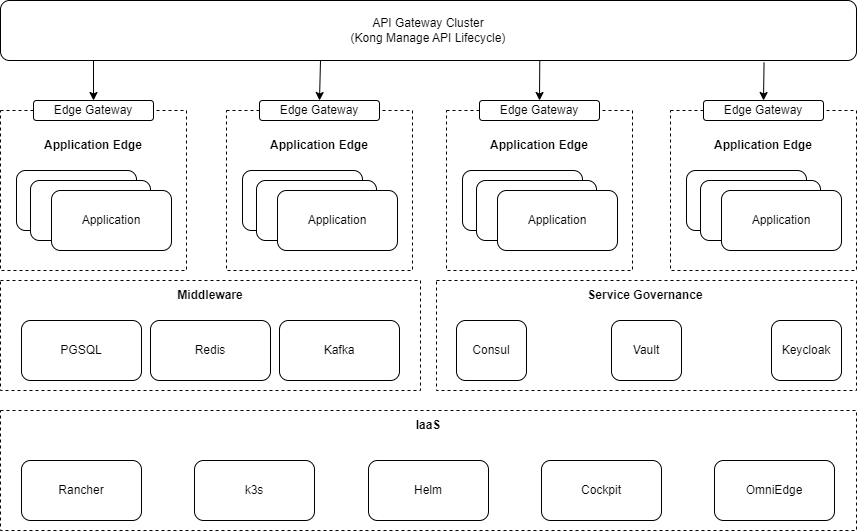

The diagram above was exported from draw.io. Its source (the exported page's mxGraphModel, read from the mxfile embedded in the PNG):
<mxGraphModel dx="1712" dy="1144" grid="1" gridSize="10" guides="1" tooltips="1" connect="1" arrows="1" fold="1" page="1" pageScale="1" pageWidth="1200" pageHeight="1600" math="0" shadow="0">
  <root>
    <mxCell id="0" />
    <mxCell id="1" parent="0" />
    <mxCell id="16" value="&lt;b&gt;&lt;br&gt;&lt;/b&gt;" style="rounded=0;whiteSpace=wrap;html=1;dashed=1;" parent="1" vertex="1">
      <mxGeometry x="110" y="380" width="420" height="110" as="geometry" />
    </mxCell>
    <mxCell id="15" value="&lt;b&gt;&lt;br&gt;&lt;/b&gt;" style="rounded=0;whiteSpace=wrap;html=1;dashed=1;" parent="1" vertex="1">
      <mxGeometry x="546" y="380" width="420" height="110" as="geometry" />
    </mxCell>
    <mxCell id="14" value="" style="rounded=0;whiteSpace=wrap;html=1;dashed=1;" parent="1" vertex="1">
      <mxGeometry x="110" y="510" width="856" height="120" as="geometry" />
    </mxCell>
    <mxCell id="2" value="Rancher" style="rounded=1;whiteSpace=wrap;html=1;" parent="1" vertex="1">
      <mxGeometry x="131" y="560" width="120" height="60" as="geometry" />
    </mxCell>
    <mxCell id="3" value="PGSQL" style="rounded=1;whiteSpace=wrap;html=1;" parent="1" vertex="1">
      <mxGeometry x="131" y="420" width="120" height="60" as="geometry" />
    </mxCell>
    <mxCell id="4" value="Redis" style="rounded=1;whiteSpace=wrap;html=1;" parent="1" vertex="1">
      <mxGeometry x="260" y="420" width="120" height="60" as="geometry" />
    </mxCell>
    <mxCell id="5" value="Kafka" style="rounded=1;whiteSpace=wrap;html=1;" parent="1" vertex="1">
      <mxGeometry x="389" y="420" width="120" height="60" as="geometry" />
    </mxCell>
    <mxCell id="6" value="Consul" style="rounded=1;whiteSpace=wrap;html=1;" parent="1" vertex="1">
      <mxGeometry x="566" y="420" width="70" height="60" as="geometry" />
    </mxCell>
    <mxCell id="9" value="k3s" style="rounded=1;whiteSpace=wrap;html=1;" parent="1" vertex="1">
      <mxGeometry x="304" y="560" width="120" height="60" as="geometry" />
    </mxCell>
    <mxCell id="10" value="Helm" style="rounded=1;whiteSpace=wrap;html=1;" parent="1" vertex="1">
      <mxGeometry x="478" y="560" width="120" height="60" as="geometry" />
    </mxCell>
    <mxCell id="11" value="Cockpit" style="rounded=1;whiteSpace=wrap;html=1;" parent="1" vertex="1">
      <mxGeometry x="651" y="560" width="120" height="60" as="geometry" />
    </mxCell>
    <mxCell id="12" value="OmniEdge" style="rounded=1;whiteSpace=wrap;html=1;" parent="1" vertex="1">
      <mxGeometry x="824" y="560" width="120" height="60" as="geometry" />
    </mxCell>
    <mxCell id="17" value="&lt;b&gt;Middleware&lt;/b&gt;" style="text;html=1;strokeColor=none;fillColor=none;align=center;verticalAlign=middle;whiteSpace=wrap;rounded=0;dashed=1;" parent="1" vertex="1">
      <mxGeometry x="267" y="380" width="106" height="30" as="geometry" />
    </mxCell>
    <mxCell id="18" value="&lt;b&gt;Service Governance&lt;/b&gt;" style="text;html=1;strokeColor=none;fillColor=none;align=center;verticalAlign=middle;whiteSpace=wrap;rounded=0;dashed=1;" parent="1" vertex="1">
      <mxGeometry x="678" y="380" width="154" height="30" as="geometry" />
    </mxCell>
    <mxCell id="19" value="&lt;b&gt;IaaS&lt;/b&gt;" style="text;html=1;strokeColor=none;fillColor=none;align=center;verticalAlign=middle;whiteSpace=wrap;rounded=0;dashed=1;" parent="1" vertex="1">
      <mxGeometry x="508" y="510" width="60" height="30" as="geometry" />
    </mxCell>
    <mxCell id="20" value="" style="rounded=0;whiteSpace=wrap;html=1;dashed=1;" parent="1" vertex="1">
      <mxGeometry x="110" y="210" width="186" height="160" as="geometry" />
    </mxCell>
    <mxCell id="21" value="PGSQL" style="rounded=1;whiteSpace=wrap;html=1;" parent="1" vertex="1">
      <mxGeometry x="126" y="270" width="120" height="60" as="geometry" />
    </mxCell>
    <mxCell id="22" value="PGSQL" style="rounded=1;whiteSpace=wrap;html=1;" parent="1" vertex="1">
      <mxGeometry x="140" y="280" width="120" height="60" as="geometry" />
    </mxCell>
    <mxCell id="23" value="Application" style="rounded=1;whiteSpace=wrap;html=1;" parent="1" vertex="1">
      <mxGeometry x="161" y="290" width="120" height="60" as="geometry" />
    </mxCell>
    <mxCell id="24" value="&lt;b&gt;Application Edge&lt;/b&gt;" style="text;html=1;strokeColor=none;fillColor=none;align=center;verticalAlign=middle;whiteSpace=wrap;rounded=0;dashed=1;" parent="1" vertex="1">
      <mxGeometry x="150" y="230" width="106" height="30" as="geometry" />
    </mxCell>
    <mxCell id="25" value="" style="rounded=0;whiteSpace=wrap;html=1;dashed=1;" parent="1" vertex="1">
      <mxGeometry x="336" y="210" width="186" height="160" as="geometry" />
    </mxCell>
    <mxCell id="26" value="PGSQL" style="rounded=1;whiteSpace=wrap;html=1;" parent="1" vertex="1">
      <mxGeometry x="352" y="270" width="120" height="60" as="geometry" />
    </mxCell>
    <mxCell id="27" value="PGSQL" style="rounded=1;whiteSpace=wrap;html=1;" parent="1" vertex="1">
      <mxGeometry x="366" y="280" width="120" height="60" as="geometry" />
    </mxCell>
    <mxCell id="28" value="Application" style="rounded=1;whiteSpace=wrap;html=1;" parent="1" vertex="1">
      <mxGeometry x="387" y="290" width="120" height="60" as="geometry" />
    </mxCell>
    <mxCell id="29" value="&lt;b&gt;Application Edge&lt;/b&gt;" style="text;html=1;strokeColor=none;fillColor=none;align=center;verticalAlign=middle;whiteSpace=wrap;rounded=0;dashed=1;" parent="1" vertex="1">
      <mxGeometry x="376" y="230" width="106" height="30" as="geometry" />
    </mxCell>
    <mxCell id="30" value="" style="rounded=0;whiteSpace=wrap;html=1;dashed=1;" parent="1" vertex="1">
      <mxGeometry x="780" y="210" width="186" height="160" as="geometry" />
    </mxCell>
    <mxCell id="31" value="PGSQL" style="rounded=1;whiteSpace=wrap;html=1;" parent="1" vertex="1">
      <mxGeometry x="796" y="270" width="120" height="60" as="geometry" />
    </mxCell>
    <mxCell id="32" value="PGSQL" style="rounded=1;whiteSpace=wrap;html=1;" parent="1" vertex="1">
      <mxGeometry x="810" y="280" width="120" height="60" as="geometry" />
    </mxCell>
    <mxCell id="33" value="Application" style="rounded=1;whiteSpace=wrap;html=1;" parent="1" vertex="1">
      <mxGeometry x="831" y="290" width="120" height="60" as="geometry" />
    </mxCell>
    <mxCell id="34" value="&lt;b&gt;Application Edge&lt;/b&gt;" style="text;html=1;strokeColor=none;fillColor=none;align=center;verticalAlign=middle;whiteSpace=wrap;rounded=0;dashed=1;" parent="1" vertex="1">
      <mxGeometry x="820" y="230" width="106" height="30" as="geometry" />
    </mxCell>
    <mxCell id="35" value="" style="rounded=0;whiteSpace=wrap;html=1;dashed=1;" parent="1" vertex="1">
      <mxGeometry x="556" y="210" width="186" height="160" as="geometry" />
    </mxCell>
    <mxCell id="36" value="PGSQL" style="rounded=1;whiteSpace=wrap;html=1;" parent="1" vertex="1">
      <mxGeometry x="572" y="270" width="120" height="60" as="geometry" />
    </mxCell>
    <mxCell id="37" value="PGSQL" style="rounded=1;whiteSpace=wrap;html=1;" parent="1" vertex="1">
      <mxGeometry x="586" y="280" width="120" height="60" as="geometry" />
    </mxCell>
    <mxCell id="38" value="Application" style="rounded=1;whiteSpace=wrap;html=1;" parent="1" vertex="1">
      <mxGeometry x="607" y="290" width="120" height="60" as="geometry" />
    </mxCell>
    <mxCell id="39" value="&lt;b&gt;Application Edge&lt;/b&gt;" style="text;html=1;strokeColor=none;fillColor=none;align=center;verticalAlign=middle;whiteSpace=wrap;rounded=0;dashed=1;" parent="1" vertex="1">
      <mxGeometry x="596" y="230" width="106" height="30" as="geometry" />
    </mxCell>
    <mxCell id="40" value="Vault" style="rounded=1;whiteSpace=wrap;html=1;" parent="1" vertex="1">
      <mxGeometry x="721" y="420" width="70" height="60" as="geometry" />
    </mxCell>
    <mxCell id="42" value="Keycloak" style="rounded=1;whiteSpace=wrap;html=1;" parent="1" vertex="1">
      <mxGeometry x="881" y="420" width="70" height="60" as="geometry" />
    </mxCell>
    <mxCell id="48" style="edgeStyle=none;html=1;entryX=0.5;entryY=0;entryDx=0;entryDy=0;" edge="1" parent="1" target="44">
      <mxGeometry relative="1" as="geometry">
        <mxPoint x="203" y="160" as="sourcePoint" />
      </mxGeometry>
    </mxCell>
    <mxCell id="49" style="edgeStyle=none;html=1;entryX=0.5;entryY=0;entryDx=0;entryDy=0;" edge="1" parent="1" target="45">
      <mxGeometry relative="1" as="geometry">
        <mxPoint x="430" y="160" as="sourcePoint" />
      </mxGeometry>
    </mxCell>
    <mxCell id="50" style="edgeStyle=none;html=1;entryX=0.5;entryY=0;entryDx=0;entryDy=0;exitX=0.63;exitY=1;exitDx=0;exitDy=0;exitPerimeter=0;" edge="1" parent="1" source="43" target="46">
      <mxGeometry relative="1" as="geometry">
        <mxPoint x="650" y="170" as="sourcePoint" />
      </mxGeometry>
    </mxCell>
    <mxCell id="51" style="edgeStyle=none;html=1;entryX=0.5;entryY=0;entryDx=0;entryDy=0;exitX=0.892;exitY=1.033;exitDx=0;exitDy=0;exitPerimeter=0;" edge="1" parent="1" source="43" target="47">
      <mxGeometry relative="1" as="geometry">
        <mxPoint x="863" y="160" as="sourcePoint" />
      </mxGeometry>
    </mxCell>
    <mxCell id="43" value="API Gateway Cluster&lt;br&gt;(Kong Manage API Lifecycle)" style="rounded=1;whiteSpace=wrap;html=1;" vertex="1" parent="1">
      <mxGeometry x="110" y="100" width="856" height="60" as="geometry" />
    </mxCell>
    <mxCell id="44" value="Edge Gateway" style="rounded=1;whiteSpace=wrap;html=1;" vertex="1" parent="1">
      <mxGeometry x="143" y="200" width="120" height="20" as="geometry" />
    </mxCell>
    <mxCell id="45" value="Edge Gateway" style="rounded=1;whiteSpace=wrap;html=1;" vertex="1" parent="1">
      <mxGeometry x="369" y="200" width="120" height="20" as="geometry" />
    </mxCell>
    <mxCell id="46" value="Edge Gateway" style="rounded=1;whiteSpace=wrap;html=1;" vertex="1" parent="1">
      <mxGeometry x="589" y="200" width="120" height="20" as="geometry" />
    </mxCell>
    <mxCell id="47" value="Edge Gateway" style="rounded=1;whiteSpace=wrap;html=1;" vertex="1" parent="1">
      <mxGeometry x="813" y="200" width="120" height="20" as="geometry" />
    </mxCell>
  </root>
</mxGraphModel>